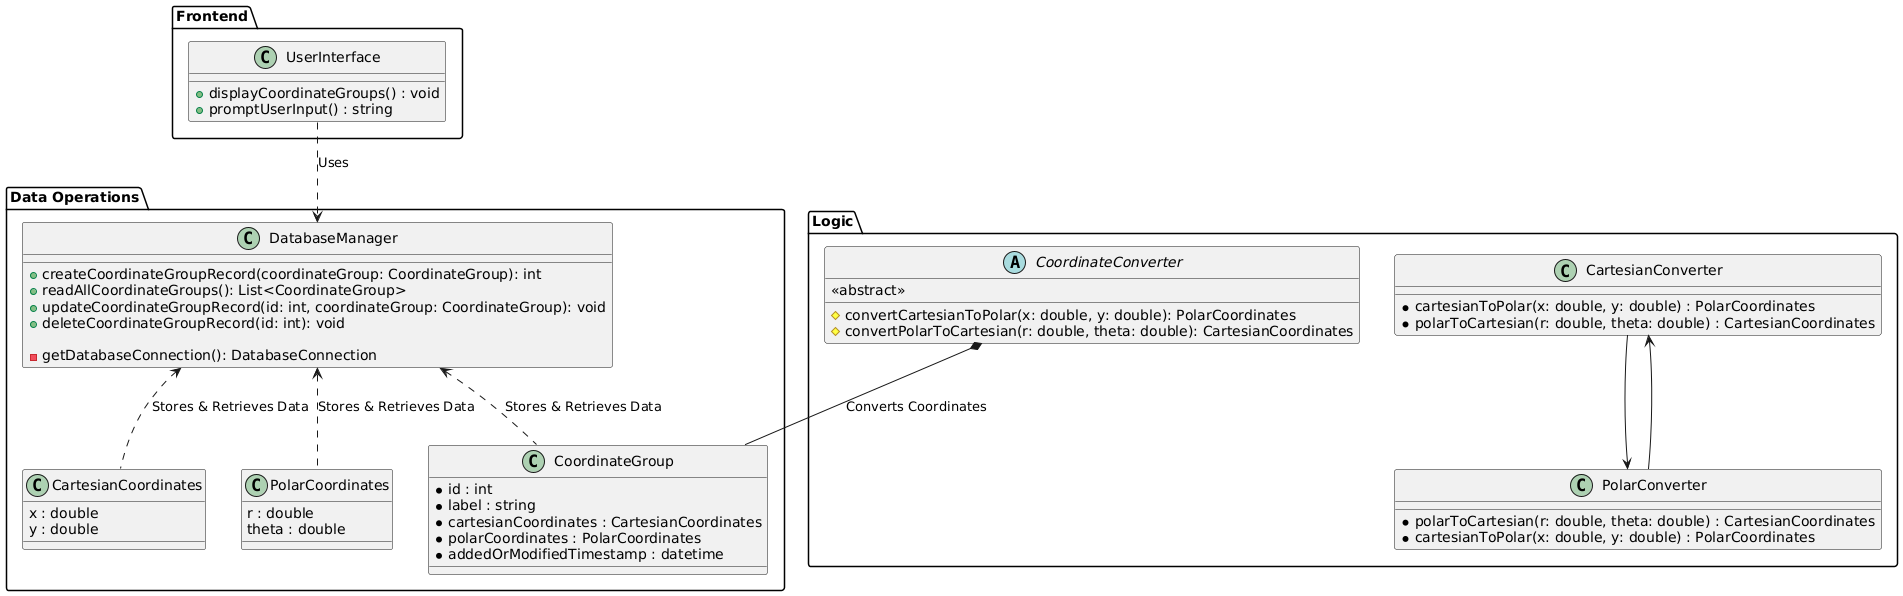

The diagram above was rendered by PlantUML. Its source (embedded in the PNG):
@startuml

package "Frontend" {
  class UserInterface {
    + displayCoordinateGroups() : void 
    + promptUserInput() : string 
  }
} 

package "Logic" {
  abstract class CoordinateConverter {
    <<abstract>> 
    # convertCartesianToPolar(x: double, y: double): PolarCoordinates
    # convertPolarToCartesian(r: double, theta: double): CartesianCoordinates
  }

  class CartesianConverter {
    * cartesianToPolar(x: double, y: double) : PolarCoordinates
    * polarToCartesian(r: double, theta: double) : CartesianCoordinates
  }

  class PolarConverter {
    * polarToCartesian(r: double, theta: double) : CartesianCoordinates
    * cartesianToPolar(x: double, y: double) : PolarCoordinates
  }
} 

package "Data Operations" {
  class DatabaseManager { 
    + createCoordinateGroupRecord(coordinateGroup: CoordinateGroup): int
    + readAllCoordinateGroups(): List<CoordinateGroup>
    + updateCoordinateGroupRecord(id: int, coordinateGroup: CoordinateGroup): void
    + deleteCoordinateGroupRecord(id: int): void

    - getDatabaseConnection(): DatabaseConnection
  }

  class CoordinateGroup { 
    * id : int
    * label : string
    * cartesianCoordinates : CartesianCoordinates
    * polarCoordinates : PolarCoordinates
    * addedOrModifiedTimestamp : datetime
  }

  class CartesianCoordinates { 
    x : double
    y : double 
  }
  
  class PolarCoordinates { 
    r : double
    theta : double 
  } 
} 

UserInterface ..> DatabaseManager: Uses
DatabaseManager <.. CoordinateGroup: Stores & Retrieves Data
DatabaseManager <.. CartesianCoordinates: Stores & Retrieves Data
DatabaseManager <.. PolarCoordinates: Stores & Retrieves Data
CoordinateConverter *-- CoordinateGroup: Converts Coordinates
CartesianConverter --> PolarConverter
PolarConverter --> CartesianConverter 

@enduml